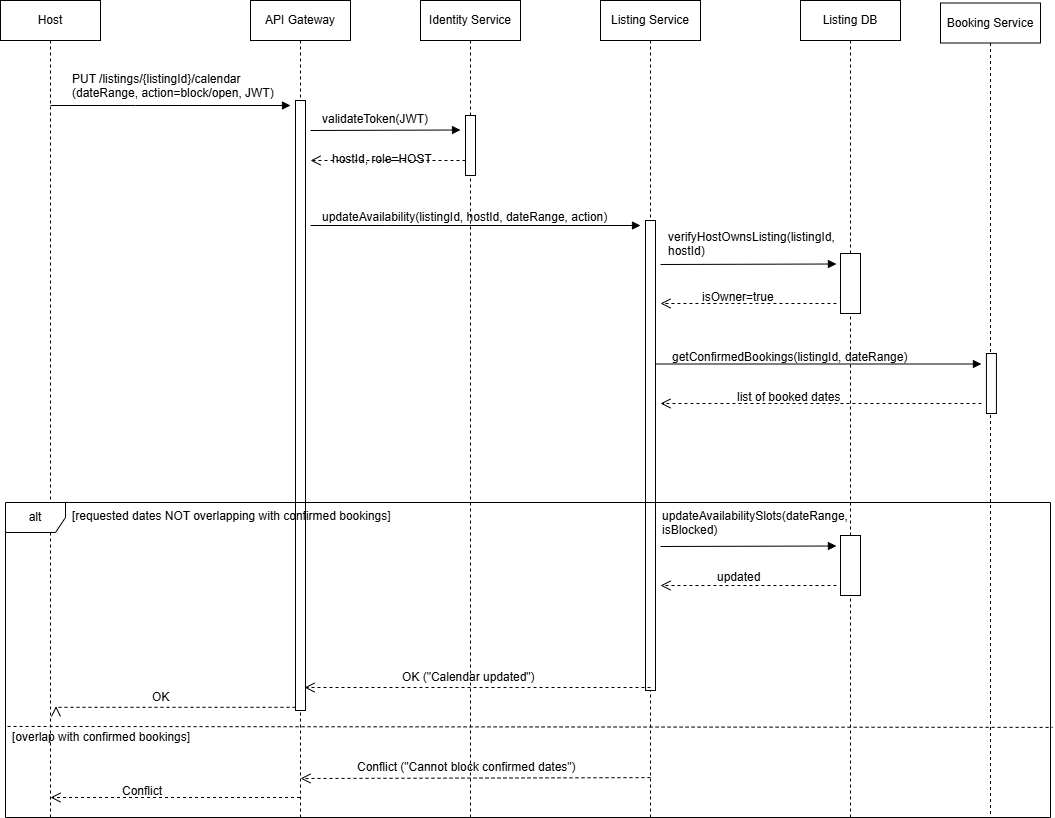

The diagram above was exported from draw.io. Its source (the exported page's mxGraphModel, read from the mxfile embedded in the PNG):
<mxGraphModel dx="969" dy="614" grid="1" gridSize="10" guides="1" tooltips="1" connect="1" arrows="1" fold="1" page="1" pageScale="1" pageWidth="1100" pageHeight="850" math="0" shadow="0">
  <root>
    <mxCell id="0" />
    <mxCell id="1" parent="0" />
    <mxCell id="hi01XuRgS683eYYXaaxO-53" value="&lt;div&gt;Host&lt;/div&gt;" style="shape=umlLifeline;perimeter=lifelinePerimeter;whiteSpace=wrap;html=1;container=0;dropTarget=0;collapsible=0;recursiveResize=0;outlineConnect=0;portConstraint=eastwest;newEdgeStyle={&quot;edgeStyle&quot;:&quot;elbowEdgeStyle&quot;,&quot;elbow&quot;:&quot;vertical&quot;,&quot;curved&quot;:0,&quot;rounded&quot;:0};" parent="1" vertex="1">
      <mxGeometry x="20" y="27" width="100" height="817" as="geometry" />
    </mxCell>
    <mxCell id="hi01XuRgS683eYYXaaxO-54" value="API Gateway" style="shape=umlLifeline;perimeter=lifelinePerimeter;whiteSpace=wrap;html=1;container=0;dropTarget=0;collapsible=0;recursiveResize=0;outlineConnect=0;portConstraint=eastwest;newEdgeStyle={&quot;edgeStyle&quot;:&quot;elbowEdgeStyle&quot;,&quot;elbow&quot;:&quot;vertical&quot;,&quot;curved&quot;:0,&quot;rounded&quot;:0};" parent="1" vertex="1">
      <mxGeometry x="270" y="27" width="100" height="817" as="geometry" />
    </mxCell>
    <mxCell id="hi01XuRgS683eYYXaaxO-55" value="" style="html=1;points=[];perimeter=orthogonalPerimeter;outlineConnect=0;targetShapes=umlLifeline;portConstraint=eastwest;newEdgeStyle={&quot;edgeStyle&quot;:&quot;elbowEdgeStyle&quot;,&quot;elbow&quot;:&quot;vertical&quot;,&quot;curved&quot;:0,&quot;rounded&quot;:0};" parent="hi01XuRgS683eYYXaaxO-54" vertex="1">
      <mxGeometry x="45" y="100" width="10" height="610" as="geometry" />
    </mxCell>
    <mxCell id="hi01XuRgS683eYYXaaxO-56" value="Identity Service" style="shape=umlLifeline;perimeter=lifelinePerimeter;whiteSpace=wrap;html=1;container=0;dropTarget=0;collapsible=0;recursiveResize=0;outlineConnect=0;portConstraint=eastwest;newEdgeStyle={&quot;edgeStyle&quot;:&quot;elbowEdgeStyle&quot;,&quot;elbow&quot;:&quot;vertical&quot;,&quot;curved&quot;:0,&quot;rounded&quot;:0};" parent="1" vertex="1">
      <mxGeometry x="440" y="27" width="100" height="817" as="geometry" />
    </mxCell>
    <mxCell id="hi01XuRgS683eYYXaaxO-57" value="Listing&amp;nbsp;Service&lt;div&gt;&lt;/div&gt;" style="shape=umlLifeline;perimeter=lifelinePerimeter;whiteSpace=wrap;html=1;container=0;dropTarget=0;collapsible=0;recursiveResize=0;outlineConnect=0;portConstraint=eastwest;newEdgeStyle={&quot;edgeStyle&quot;:&quot;elbowEdgeStyle&quot;,&quot;elbow&quot;:&quot;vertical&quot;,&quot;curved&quot;:0,&quot;rounded&quot;:0};" parent="1" vertex="1">
      <mxGeometry x="620" y="27" width="100" height="817" as="geometry" />
    </mxCell>
    <mxCell id="hi01XuRgS683eYYXaaxO-58" value="" style="html=1;points=[];perimeter=orthogonalPerimeter;outlineConnect=0;targetShapes=umlLifeline;portConstraint=eastwest;newEdgeStyle={&quot;edgeStyle&quot;:&quot;elbowEdgeStyle&quot;,&quot;elbow&quot;:&quot;vertical&quot;,&quot;curved&quot;:0,&quot;rounded&quot;:0};" parent="hi01XuRgS683eYYXaaxO-57" vertex="1">
      <mxGeometry x="45" y="220" width="10" height="470" as="geometry" />
    </mxCell>
    <mxCell id="hi01XuRgS683eYYXaaxO-60" value="Listing&amp;nbsp;DB&lt;div&gt;&lt;/div&gt;" style="shape=umlLifeline;perimeter=lifelinePerimeter;whiteSpace=wrap;html=1;container=0;dropTarget=0;collapsible=0;recursiveResize=0;outlineConnect=0;portConstraint=eastwest;newEdgeStyle={&quot;edgeStyle&quot;:&quot;elbowEdgeStyle&quot;,&quot;elbow&quot;:&quot;vertical&quot;,&quot;curved&quot;:0,&quot;rounded&quot;:0};" parent="1" vertex="1">
      <mxGeometry x="820" y="27" width="100" height="817" as="geometry" />
    </mxCell>
    <mxCell id="hi01XuRgS683eYYXaaxO-61" value="" style="html=1;points=[];perimeter=orthogonalPerimeter;outlineConnect=0;targetShapes=umlLifeline;portConstraint=eastwest;newEdgeStyle={&quot;edgeStyle&quot;:&quot;elbowEdgeStyle&quot;,&quot;elbow&quot;:&quot;vertical&quot;,&quot;curved&quot;:0,&quot;rounded&quot;:0};" parent="hi01XuRgS683eYYXaaxO-60" vertex="1">
      <mxGeometry x="40" y="253" width="20" height="60" as="geometry" />
    </mxCell>
    <mxCell id="hi01XuRgS683eYYXaaxO-62" value="" style="html=1;verticalAlign=bottom;endArrow=open;dashed=1;endSize=8;edgeStyle=elbowEdgeStyle;elbow=vertical;curved=0;rounded=0;" parent="hi01XuRgS683eYYXaaxO-60" edge="1">
      <mxGeometry relative="1" as="geometry">
        <mxPoint x="-140" y="303" as="targetPoint" />
        <Array as="points" />
        <mxPoint x="35.92999999999995" y="303" as="sourcePoint" />
      </mxGeometry>
    </mxCell>
    <mxCell id="hi01XuRgS683eYYXaaxO-63" value="" style="html=1;verticalAlign=bottom;endArrow=block;edgeStyle=elbowEdgeStyle;elbow=vertical;curved=0;rounded=0;" parent="hi01XuRgS683eYYXaaxO-60" edge="1">
      <mxGeometry relative="1" as="geometry">
        <mxPoint x="-140" y="264" as="sourcePoint" />
        <Array as="points">
          <mxPoint x="-244.37" y="263.5" />
          <mxPoint x="-244.37" y="263" />
        </Array>
        <mxPoint x="35.92999999999995" y="264" as="targetPoint" />
      </mxGeometry>
    </mxCell>
    <mxCell id="hi01XuRgS683eYYXaaxO-64" value="&lt;font style=&quot;font-size: 9px;&quot;&gt;&lt;/font&gt;&lt;div&gt;&lt;/div&gt;" style="html=1;verticalAlign=bottom;endArrow=block;edgeStyle=elbowEdgeStyle;elbow=vertical;curved=0;rounded=0;entryX=1;entryY=1;entryDx=0;entryDy=0;" parent="1" edge="1">
      <mxGeometry relative="1" as="geometry">
        <mxPoint x="69.99999999999999" y="132" as="sourcePoint" />
        <Array as="points">
          <mxPoint x="155" y="132" />
        </Array>
        <mxPoint x="310" y="132" as="targetPoint" />
      </mxGeometry>
    </mxCell>
    <mxCell id="hi01XuRgS683eYYXaaxO-65" value="" style="html=1;verticalAlign=bottom;endArrow=open;dashed=1;endSize=8;edgeStyle=elbowEdgeStyle;elbow=vertical;curved=0;rounded=0;" parent="1" source="hi01XuRgS683eYYXaaxO-66" edge="1">
      <mxGeometry relative="1" as="geometry">
        <mxPoint x="329.99999999999994" y="187" as="targetPoint" />
        <Array as="points" />
        <mxPoint x="499.70000000000005" y="187" as="sourcePoint" />
      </mxGeometry>
    </mxCell>
    <mxCell id="hi01XuRgS683eYYXaaxO-66" value="" style="html=1;points=[];perimeter=orthogonalPerimeter;outlineConnect=0;targetShapes=umlLifeline;portConstraint=eastwest;newEdgeStyle={&quot;edgeStyle&quot;:&quot;elbowEdgeStyle&quot;,&quot;elbow&quot;:&quot;vertical&quot;,&quot;curved&quot;:0,&quot;rounded&quot;:0};" parent="1" vertex="1">
      <mxGeometry x="485.00000000000006" y="142" width="10" height="60" as="geometry" />
    </mxCell>
    <mxCell id="hi01XuRgS683eYYXaaxO-67" value="" style="html=1;verticalAlign=bottom;endArrow=block;edgeStyle=elbowEdgeStyle;elbow=vertical;curved=0;rounded=0;" parent="1" edge="1">
      <mxGeometry relative="1" as="geometry">
        <mxPoint x="329.99999999999994" y="157" as="sourcePoint" />
        <Array as="points">
          <mxPoint x="334.7" y="156.5" />
          <mxPoint x="334.7" y="156" />
        </Array>
        <mxPoint x="480" y="156" as="targetPoint" />
      </mxGeometry>
    </mxCell>
    <mxCell id="hi01XuRgS683eYYXaaxO-68" value="validateToken(JWT)" style="text;whiteSpace=wrap;html=1;" parent="1" vertex="1">
      <mxGeometry x="340" y="132" width="140" height="40" as="geometry" />
    </mxCell>
    <mxCell id="hi01XuRgS683eYYXaaxO-69" value="&lt;br class=&quot;Apple-interchange-newline&quot;&gt;" style="text;whiteSpace=wrap;html=1;" parent="1" vertex="1">
      <mxGeometry x="400" y="452" width="30" height="40" as="geometry" />
    </mxCell>
    <mxCell id="hi01XuRgS683eYYXaaxO-70" value="&lt;font style=&quot;font-size: 9px;&quot;&gt;&lt;/font&gt;&lt;div&gt;&lt;/div&gt;" style="html=1;verticalAlign=bottom;endArrow=block;edgeStyle=elbowEdgeStyle;elbow=vertical;curved=0;rounded=0;entryX=1;entryY=1;entryDx=0;entryDy=0;" parent="1" edge="1">
      <mxGeometry relative="1" as="geometry">
        <mxPoint x="330" y="252" as="sourcePoint" />
        <Array as="points">
          <mxPoint x="405" y="252" />
        </Array>
        <mxPoint x="660" y="252" as="targetPoint" />
      </mxGeometry>
    </mxCell>
    <mxCell id="hi01XuRgS683eYYXaaxO-71" value="Booking Service&lt;div&gt;&lt;/div&gt;" style="shape=umlLifeline;perimeter=lifelinePerimeter;whiteSpace=wrap;html=1;container=0;dropTarget=0;collapsible=0;recursiveResize=0;outlineConnect=0;portConstraint=eastwest;newEdgeStyle={&quot;edgeStyle&quot;:&quot;elbowEdgeStyle&quot;,&quot;elbow&quot;:&quot;vertical&quot;,&quot;curved&quot;:0,&quot;rounded&quot;:0};" parent="1" vertex="1">
      <mxGeometry x="960" y="29.5" width="100" height="814.5" as="geometry" />
    </mxCell>
    <mxCell id="hi01XuRgS683eYYXaaxO-75" value="alt" style="shape=umlFrame;whiteSpace=wrap;html=1;pointerEvents=0;" parent="1" vertex="1">
      <mxGeometry x="25" y="529" width="1045" height="315" as="geometry" />
    </mxCell>
    <mxCell id="hi01XuRgS683eYYXaaxO-76" value="&lt;br class=&quot;Apple-interchange-newline&quot;&gt;" style="text;whiteSpace=wrap;html=1;" parent="1" vertex="1">
      <mxGeometry x="820.7" y="637" width="30" height="40" as="geometry" />
    </mxCell>
    <mxCell id="hi01XuRgS683eYYXaaxO-78" value="" style="html=1;verticalAlign=bottom;endArrow=open;dashed=1;endSize=8;edgeStyle=elbowEdgeStyle;elbow=vertical;curved=0;rounded=0;" parent="1" edge="1">
      <mxGeometry relative="1" as="geometry">
        <mxPoint x="324.07" y="714.42" as="targetPoint" />
        <Array as="points" />
        <mxPoint x="670" y="714" as="sourcePoint" />
      </mxGeometry>
    </mxCell>
    <mxCell id="hi01XuRgS683eYYXaaxO-79" value="" style="html=1;verticalAlign=bottom;endArrow=open;dashed=1;endSize=8;edgeStyle=elbowEdgeStyle;elbow=vertical;curved=0;rounded=0;" parent="1" edge="1">
      <mxGeometry relative="1" as="geometry">
        <mxPoint x="75.5" y="732.82" as="targetPoint" />
        <Array as="points">
          <mxPoint x="85.5" y="733.82" />
        </Array>
        <mxPoint x="315.0000000000002" y="733.8199999999998" as="sourcePoint" />
      </mxGeometry>
    </mxCell>
    <mxCell id="hi01XuRgS683eYYXaaxO-88" value="" style="html=1;points=[];perimeter=orthogonalPerimeter;outlineConnect=0;targetShapes=umlLifeline;portConstraint=eastwest;newEdgeStyle={&quot;edgeStyle&quot;:&quot;elbowEdgeStyle&quot;,&quot;elbow&quot;:&quot;vertical&quot;,&quot;curved&quot;:0,&quot;rounded&quot;:0};" parent="1" vertex="1">
      <mxGeometry x="860" y="562" width="20" height="60" as="geometry" />
    </mxCell>
    <mxCell id="hi01XuRgS683eYYXaaxO-89" value="" style="html=1;verticalAlign=bottom;endArrow=open;dashed=1;endSize=8;edgeStyle=elbowEdgeStyle;elbow=vertical;curved=0;rounded=0;" parent="1" edge="1">
      <mxGeometry relative="1" as="geometry">
        <mxPoint x="680" y="612" as="targetPoint" />
        <Array as="points" />
        <mxPoint x="855.93" y="612" as="sourcePoint" />
      </mxGeometry>
    </mxCell>
    <mxCell id="hi01XuRgS683eYYXaaxO-90" value="" style="html=1;verticalAlign=bottom;endArrow=block;edgeStyle=elbowEdgeStyle;elbow=vertical;curved=0;rounded=0;" parent="1" edge="1">
      <mxGeometry relative="1" as="geometry">
        <mxPoint x="680" y="573" as="sourcePoint" />
        <Array as="points">
          <mxPoint x="575.63" y="572.5" />
          <mxPoint x="575.63" y="572" />
        </Array>
        <mxPoint x="855.93" y="573" as="targetPoint" />
      </mxGeometry>
    </mxCell>
    <mxCell id="hi01XuRgS683eYYXaaxO-99" value="" style="endArrow=none;dashed=1;html=1;rounded=0;exitX=0.002;exitY=0.711;exitDx=0;exitDy=0;exitPerimeter=0;entryX=1.002;entryY=0.714;entryDx=0;entryDy=0;entryPerimeter=0;" parent="1" source="hi01XuRgS683eYYXaaxO-75" target="hi01XuRgS683eYYXaaxO-75" edge="1">
      <mxGeometry width="50" height="50" relative="1" as="geometry">
        <mxPoint x="560" y="784" as="sourcePoint" />
        <mxPoint x="610" y="734" as="targetPoint" />
      </mxGeometry>
    </mxCell>
    <mxCell id="hi01XuRgS683eYYXaaxO-101" value="" style="html=1;verticalAlign=bottom;endArrow=open;dashed=1;endSize=8;edgeStyle=elbowEdgeStyle;elbow=vertical;curved=0;rounded=0;" parent="1" edge="1">
      <mxGeometry relative="1" as="geometry">
        <mxPoint x="320" y="805" as="targetPoint" />
        <Array as="points" />
        <mxPoint x="670" y="804.12" as="sourcePoint" />
      </mxGeometry>
    </mxCell>
    <mxCell id="hi01XuRgS683eYYXaaxO-102" value="" style="html=1;verticalAlign=bottom;endArrow=open;dashed=1;endSize=8;edgeStyle=elbowEdgeStyle;elbow=vertical;curved=0;rounded=0;" parent="1" source="hi01XuRgS683eYYXaaxO-54" edge="1">
      <mxGeometry relative="1" as="geometry">
        <mxPoint x="70" y="824.42" as="targetPoint" />
        <Array as="points" />
        <mxPoint x="310" y="824" as="sourcePoint" />
      </mxGeometry>
    </mxCell>
    <mxCell id="hi01XuRgS683eYYXaaxO-105" value="PUT /listings/{listingId}/calendar (dateRange, action=block/open, JWT)" style="text;whiteSpace=wrap;html=1;" parent="1" vertex="1">
      <mxGeometry x="90" y="92" width="220" height="40" as="geometry" />
    </mxCell>
    <mxCell id="hi01XuRgS683eYYXaaxO-106" value="hostId, role=HOST" style="text;whiteSpace=wrap;html=1;" parent="1" vertex="1">
      <mxGeometry x="350" y="172" width="130" height="40" as="geometry" />
    </mxCell>
    <mxCell id="hi01XuRgS683eYYXaaxO-107" value="updateAvailability(listingId, hostId, dateRange, action)" style="text;whiteSpace=wrap;html=1;" parent="1" vertex="1">
      <mxGeometry x="340" y="230" width="320" height="40" as="geometry" />
    </mxCell>
    <mxCell id="hi01XuRgS683eYYXaaxO-72" value="" style="html=1;verticalAlign=bottom;endArrow=open;dashed=1;endSize=8;edgeStyle=elbowEdgeStyle;elbow=vertical;curved=0;rounded=0;" parent="1" edge="1">
      <mxGeometry relative="1" as="geometry">
        <mxPoint x="680.0014285714285" y="429.9957142857145" as="targetPoint" />
        <Array as="points" />
        <mxPoint x="1000.9300000000001" y="430" as="sourcePoint" />
      </mxGeometry>
    </mxCell>
    <mxCell id="hi01XuRgS683eYYXaaxO-73" value="" style="html=1;verticalAlign=bottom;endArrow=block;edgeStyle=elbowEdgeStyle;elbow=vertical;curved=0;rounded=0;" parent="1" edge="1">
      <mxGeometry relative="1" as="geometry">
        <mxPoint x="675.0014285714285" y="390.5" as="sourcePoint" />
        <Array as="points">
          <mxPoint x="720.6300000000001" y="390.5" />
          <mxPoint x="720.6300000000001" y="390" />
        </Array>
        <mxPoint x="1000.9300000000001" y="391" as="targetPoint" />
      </mxGeometry>
    </mxCell>
    <mxCell id="hi01XuRgS683eYYXaaxO-74" value="" style="html=1;points=[];perimeter=orthogonalPerimeter;outlineConnect=0;targetShapes=umlLifeline;portConstraint=eastwest;newEdgeStyle={&quot;edgeStyle&quot;:&quot;elbowEdgeStyle&quot;,&quot;elbow&quot;:&quot;vertical&quot;,&quot;curved&quot;:0,&quot;rounded&quot;:0};" parent="1" vertex="1">
      <mxGeometry x="1005.9300000000001" y="380" width="10" height="60" as="geometry" />
    </mxCell>
    <mxCell id="hi01XuRgS683eYYXaaxO-108" value="verifyHostOwnsListing(listingId, hostId)" style="text;whiteSpace=wrap;html=1;" parent="1" vertex="1">
      <mxGeometry x="685.7" y="250" width="190" height="40" as="geometry" />
    </mxCell>
    <mxCell id="hi01XuRgS683eYYXaaxO-109" value="isOwner=true" style="text;whiteSpace=wrap;html=1;" parent="1" vertex="1">
      <mxGeometry x="720" y="310" width="110" height="40" as="geometry" />
    </mxCell>
    <mxCell id="hi01XuRgS683eYYXaaxO-110" value="getConfirmedBookings(listingId, dateRange)" style="text;whiteSpace=wrap;html=1;" parent="1" vertex="1">
      <mxGeometry x="690" y="370" width="270" height="40" as="geometry" />
    </mxCell>
    <mxCell id="hi01XuRgS683eYYXaaxO-111" value="list of booked dates" style="text;whiteSpace=wrap;html=1;" parent="1" vertex="1">
      <mxGeometry x="755" y="410" width="140" height="40" as="geometry" />
    </mxCell>
    <mxCell id="hi01XuRgS683eYYXaaxO-112" value="[requested dates NOT overlapping with confirmed bookings]" style="text;whiteSpace=wrap;html=1;" parent="1" vertex="1">
      <mxGeometry x="90" y="529" width="350" height="40" as="geometry" />
    </mxCell>
    <mxCell id="hi01XuRgS683eYYXaaxO-113" value="updateAvailabilitySlots(dateRange, isBlocked)" style="text;whiteSpace=wrap;html=1;" parent="1" vertex="1">
      <mxGeometry x="680" y="529" width="230" height="40" as="geometry" />
    </mxCell>
    <mxCell id="hi01XuRgS683eYYXaaxO-114" value="updated" style="text;whiteSpace=wrap;html=1;" parent="1" vertex="1">
      <mxGeometry x="735" y="590" width="80" height="40" as="geometry" />
    </mxCell>
    <mxCell id="hi01XuRgS683eYYXaaxO-115" value="OK (&quot;Calendar updated&quot;)" style="text;whiteSpace=wrap;html=1;" parent="1" vertex="1">
      <mxGeometry x="420" y="690" width="190" height="40" as="geometry" />
    </mxCell>
    <mxCell id="hi01XuRgS683eYYXaaxO-116" value="OK" style="text;whiteSpace=wrap;html=1;" parent="1" vertex="1">
      <mxGeometry x="170" y="710" width="50" height="40" as="geometry" />
    </mxCell>
    <mxCell id="hi01XuRgS683eYYXaaxO-117" value="[overlap with confirmed bookings]" style="text;whiteSpace=wrap;html=1;" parent="1" vertex="1">
      <mxGeometry x="30" y="750" width="210" height="40" as="geometry" />
    </mxCell>
    <mxCell id="hi01XuRgS683eYYXaaxO-118" value="Conflict (&quot;Cannot block confirmed dates&quot;)" style="text;whiteSpace=wrap;html=1;" parent="1" vertex="1">
      <mxGeometry x="375" y="780" width="280" height="40" as="geometry" />
    </mxCell>
    <mxCell id="CR9Dlb2TKmJNw1t9_mNU-1" value="Conflict" style="text;whiteSpace=wrap;html=1;" parent="1" vertex="1">
      <mxGeometry x="140" y="804" width="60" height="40" as="geometry" />
    </mxCell>
  </root>
</mxGraphModel>